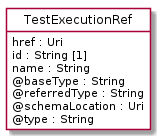

The diagram above was rendered by PlantUML. Its source (embedded in the PNG):
@startuml
hide circle
hide methods
hide stereotype
show <<Enumeration>> stereotype
skinparam class {
   BackgroundColor<<Enumeration>> #E6F5F7
   BackgroundColor<<Ref>> #FFFFE0
   BackgroundColor<<Pivot>> #FFFFFFF
   BackgroundColor<<SimpleType>> #E2F0DA
   BackgroundColor #FCF2E3
}

class TestExecutionRef <<Pivot>> {
    href : Uri
    id : String [1]
    name : String
    @baseType : String
    @referredType : String
    @schemaLocation : Uri
    @type : String
}


@enduml